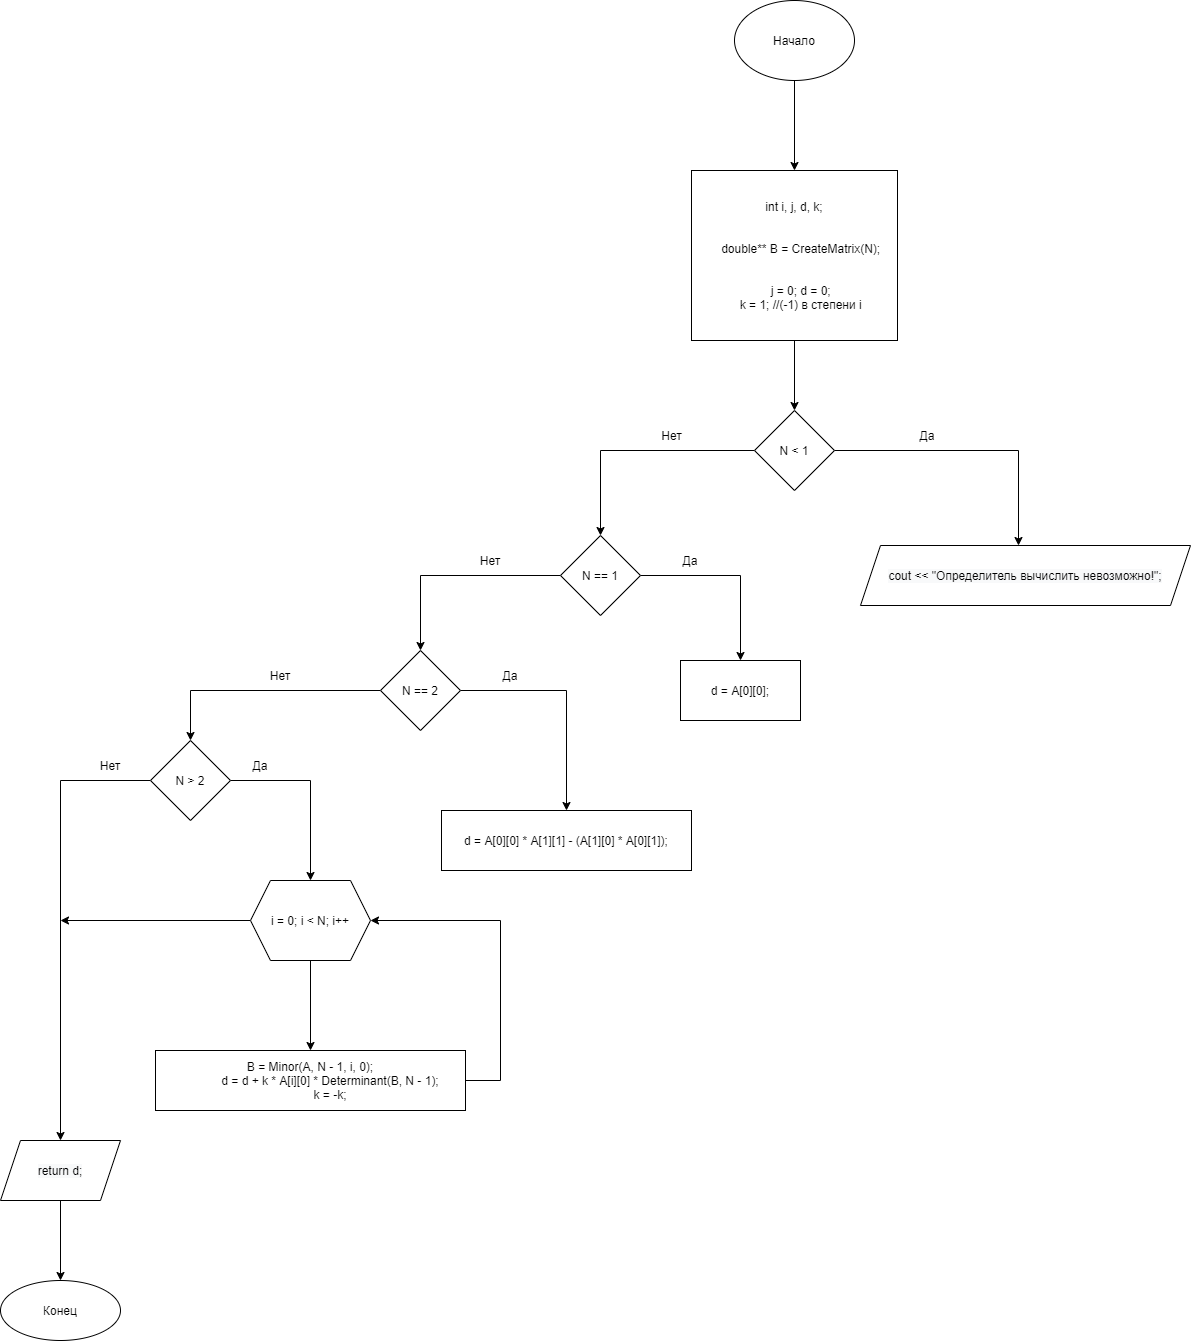

The diagram above was exported from draw.io. Its source (the exported page's mxGraphModel, read from the mxfile embedded in the PNG):
<mxGraphModel dx="1865" dy="649" grid="1" gridSize="10" guides="1" tooltips="1" connect="1" arrows="1" fold="1" page="1" pageScale="1" pageWidth="827" pageHeight="1169" math="0" shadow="0">
  <root>
    <mxCell id="0" />
    <mxCell id="1" parent="0" />
    <mxCell id="rxPOQm9ipXC4BPoLxdDH-3" value="" style="edgeStyle=orthogonalEdgeStyle;rounded=0;orthogonalLoop=1;jettySize=auto;html=1;" parent="1" source="rxPOQm9ipXC4BPoLxdDH-1" target="rxPOQm9ipXC4BPoLxdDH-2" edge="1">
      <mxGeometry relative="1" as="geometry" />
    </mxCell>
    <mxCell id="rxPOQm9ipXC4BPoLxdDH-1" value="Начало" style="ellipse;whiteSpace=wrap;html=1;" parent="1" vertex="1">
      <mxGeometry x="354" y="40" width="120" height="80" as="geometry" />
    </mxCell>
    <mxCell id="rxPOQm9ipXC4BPoLxdDH-5" value="" style="edgeStyle=orthogonalEdgeStyle;rounded=0;orthogonalLoop=1;jettySize=auto;html=1;" parent="1" source="rxPOQm9ipXC4BPoLxdDH-2" target="rxPOQm9ipXC4BPoLxdDH-4" edge="1">
      <mxGeometry relative="1" as="geometry" />
    </mxCell>
    <mxCell id="rxPOQm9ipXC4BPoLxdDH-2" value="int i, j, d, k;&#10;&#10;&#10;    double** B = CreateMatrix(N);&#10;&#10;&#10;    j = 0; d = 0;&#10;    k = 1; //(-1) в степени i" style="whiteSpace=wrap;html=1;" parent="1" vertex="1">
      <mxGeometry x="311" y="210" width="206" height="170" as="geometry" />
    </mxCell>
    <mxCell id="rxPOQm9ipXC4BPoLxdDH-7" value="" style="edgeStyle=orthogonalEdgeStyle;rounded=0;orthogonalLoop=1;jettySize=auto;html=1;" parent="1" source="rxPOQm9ipXC4BPoLxdDH-4" edge="1">
      <mxGeometry relative="1" as="geometry">
        <mxPoint x="638" y="585" as="targetPoint" />
      </mxGeometry>
    </mxCell>
    <mxCell id="rxPOQm9ipXC4BPoLxdDH-9" value="" style="edgeStyle=orthogonalEdgeStyle;rounded=0;orthogonalLoop=1;jettySize=auto;html=1;" parent="1" source="rxPOQm9ipXC4BPoLxdDH-4" target="rxPOQm9ipXC4BPoLxdDH-8" edge="1">
      <mxGeometry relative="1" as="geometry" />
    </mxCell>
    <mxCell id="rxPOQm9ipXC4BPoLxdDH-4" value="N &lt; 1" style="rhombus;whiteSpace=wrap;html=1;" parent="1" vertex="1">
      <mxGeometry x="374" y="450" width="80" height="80" as="geometry" />
    </mxCell>
    <mxCell id="rxPOQm9ipXC4BPoLxdDH-11" value="" style="edgeStyle=orthogonalEdgeStyle;rounded=0;orthogonalLoop=1;jettySize=auto;html=1;" parent="1" source="rxPOQm9ipXC4BPoLxdDH-8" target="rxPOQm9ipXC4BPoLxdDH-10" edge="1">
      <mxGeometry relative="1" as="geometry" />
    </mxCell>
    <mxCell id="rxPOQm9ipXC4BPoLxdDH-13" value="" style="edgeStyle=orthogonalEdgeStyle;rounded=0;orthogonalLoop=1;jettySize=auto;html=1;" parent="1" source="rxPOQm9ipXC4BPoLxdDH-8" target="rxPOQm9ipXC4BPoLxdDH-12" edge="1">
      <mxGeometry relative="1" as="geometry" />
    </mxCell>
    <mxCell id="rxPOQm9ipXC4BPoLxdDH-8" value="N == 1" style="rhombus;whiteSpace=wrap;html=1;" parent="1" vertex="1">
      <mxGeometry x="180" y="575" width="80" height="80" as="geometry" />
    </mxCell>
    <mxCell id="rxPOQm9ipXC4BPoLxdDH-10" value="d = A[0][0];" style="whiteSpace=wrap;html=1;" parent="1" vertex="1">
      <mxGeometry x="300" y="700" width="120" height="60" as="geometry" />
    </mxCell>
    <mxCell id="rxPOQm9ipXC4BPoLxdDH-15" value="" style="edgeStyle=orthogonalEdgeStyle;rounded=0;orthogonalLoop=1;jettySize=auto;html=1;" parent="1" source="rxPOQm9ipXC4BPoLxdDH-12" target="rxPOQm9ipXC4BPoLxdDH-14" edge="1">
      <mxGeometry relative="1" as="geometry">
        <Array as="points">
          <mxPoint x="186" y="730" />
        </Array>
      </mxGeometry>
    </mxCell>
    <mxCell id="rxPOQm9ipXC4BPoLxdDH-17" value="" style="edgeStyle=orthogonalEdgeStyle;rounded=0;orthogonalLoop=1;jettySize=auto;html=1;" parent="1" source="rxPOQm9ipXC4BPoLxdDH-12" target="rxPOQm9ipXC4BPoLxdDH-16" edge="1">
      <mxGeometry relative="1" as="geometry" />
    </mxCell>
    <mxCell id="rxPOQm9ipXC4BPoLxdDH-12" value="N == 2" style="rhombus;whiteSpace=wrap;html=1;" parent="1" vertex="1">
      <mxGeometry y="690" width="80" height="80" as="geometry" />
    </mxCell>
    <mxCell id="rxPOQm9ipXC4BPoLxdDH-14" value="d = A[0][0] * A[1][1] - (A[1][0] * A[0][1]);" style="whiteSpace=wrap;html=1;" parent="1" vertex="1">
      <mxGeometry x="61" y="850" width="250" height="60" as="geometry" />
    </mxCell>
    <mxCell id="rxPOQm9ipXC4BPoLxdDH-21" value="" style="edgeStyle=orthogonalEdgeStyle;rounded=0;orthogonalLoop=1;jettySize=auto;html=1;" parent="1" source="rxPOQm9ipXC4BPoLxdDH-16" target="rxPOQm9ipXC4BPoLxdDH-20" edge="1">
      <mxGeometry relative="1" as="geometry" />
    </mxCell>
    <mxCell id="rxPOQm9ipXC4BPoLxdDH-27" style="edgeStyle=orthogonalEdgeStyle;rounded=0;orthogonalLoop=1;jettySize=auto;html=1;" parent="1" source="rxPOQm9ipXC4BPoLxdDH-16" edge="1">
      <mxGeometry relative="1" as="geometry">
        <mxPoint x="-320" y="1180" as="targetPoint" />
        <Array as="points">
          <mxPoint x="-320" y="820" />
        </Array>
      </mxGeometry>
    </mxCell>
    <mxCell id="rxPOQm9ipXC4BPoLxdDH-16" value="N &gt; 2" style="rhombus;whiteSpace=wrap;html=1;" parent="1" vertex="1">
      <mxGeometry x="-230" y="780" width="80" height="80" as="geometry" />
    </mxCell>
    <mxCell id="rxPOQm9ipXC4BPoLxdDH-23" value="" style="edgeStyle=orthogonalEdgeStyle;rounded=0;orthogonalLoop=1;jettySize=auto;html=1;" parent="1" source="rxPOQm9ipXC4BPoLxdDH-20" target="rxPOQm9ipXC4BPoLxdDH-22" edge="1">
      <mxGeometry relative="1" as="geometry" />
    </mxCell>
    <mxCell id="rxPOQm9ipXC4BPoLxdDH-26" style="edgeStyle=orthogonalEdgeStyle;rounded=0;orthogonalLoop=1;jettySize=auto;html=1;" parent="1" source="rxPOQm9ipXC4BPoLxdDH-20" edge="1">
      <mxGeometry relative="1" as="geometry">
        <mxPoint x="-320" y="960" as="targetPoint" />
      </mxGeometry>
    </mxCell>
    <mxCell id="rxPOQm9ipXC4BPoLxdDH-20" value="i = 0; i &lt; N; i++" style="shape=hexagon;perimeter=hexagonPerimeter2;whiteSpace=wrap;html=1;fixedSize=1;" parent="1" vertex="1">
      <mxGeometry x="-130" y="920" width="120" height="80" as="geometry" />
    </mxCell>
    <mxCell id="rxPOQm9ipXC4BPoLxdDH-25" style="edgeStyle=orthogonalEdgeStyle;rounded=0;orthogonalLoop=1;jettySize=auto;html=1;entryX=1;entryY=0.5;entryDx=0;entryDy=0;" parent="1" source="rxPOQm9ipXC4BPoLxdDH-22" target="rxPOQm9ipXC4BPoLxdDH-20" edge="1">
      <mxGeometry relative="1" as="geometry">
        <Array as="points">
          <mxPoint x="120" y="1120" />
          <mxPoint x="120" y="960" />
        </Array>
      </mxGeometry>
    </mxCell>
    <mxCell id="rxPOQm9ipXC4BPoLxdDH-22" value="B = Minor(A, N - 1, i, 0);&#10;            d = d + k * A[i][0] * Determinant(B, N - 1);&#10;            k = -k;" style="whiteSpace=wrap;html=1;" parent="1" vertex="1">
      <mxGeometry x="-225" y="1090" width="310" height="60" as="geometry" />
    </mxCell>
    <mxCell id="rxPOQm9ipXC4BPoLxdDH-31" value="" style="edgeStyle=orthogonalEdgeStyle;rounded=0;orthogonalLoop=1;jettySize=auto;html=1;" parent="1" target="rxPOQm9ipXC4BPoLxdDH-30" edge="1">
      <mxGeometry relative="1" as="geometry">
        <mxPoint x="-320" y="1240" as="sourcePoint" />
      </mxGeometry>
    </mxCell>
    <mxCell id="rxPOQm9ipXC4BPoLxdDH-30" value="Конец" style="ellipse;whiteSpace=wrap;html=1;rounded=0;" parent="1" vertex="1">
      <mxGeometry x="-380" y="1320" width="120" height="60" as="geometry" />
    </mxCell>
    <mxCell id="rxPOQm9ipXC4BPoLxdDH-32" value="Да" style="text;html=1;strokeColor=none;fillColor=none;align=center;verticalAlign=middle;whiteSpace=wrap;rounded=0;" parent="1" vertex="1">
      <mxGeometry x="517" y="460" width="60" height="30" as="geometry" />
    </mxCell>
    <mxCell id="rxPOQm9ipXC4BPoLxdDH-33" value="Нет" style="text;html=1;align=center;verticalAlign=middle;resizable=0;points=[];autosize=1;strokeColor=none;fillColor=none;" parent="1" vertex="1">
      <mxGeometry x="271" y="465" width="40" height="20" as="geometry" />
    </mxCell>
    <mxCell id="rxPOQm9ipXC4BPoLxdDH-34" value="Да" style="text;html=1;strokeColor=none;fillColor=none;align=center;verticalAlign=middle;whiteSpace=wrap;rounded=0;" parent="1" vertex="1">
      <mxGeometry x="280" y="585" width="60" height="30" as="geometry" />
    </mxCell>
    <mxCell id="rxPOQm9ipXC4BPoLxdDH-35" value="Нет" style="text;html=1;strokeColor=none;fillColor=none;align=center;verticalAlign=middle;whiteSpace=wrap;rounded=0;" parent="1" vertex="1">
      <mxGeometry x="80" y="585" width="60" height="30" as="geometry" />
    </mxCell>
    <mxCell id="rxPOQm9ipXC4BPoLxdDH-36" value="Да" style="text;html=1;strokeColor=none;fillColor=none;align=center;verticalAlign=middle;whiteSpace=wrap;rounded=0;" parent="1" vertex="1">
      <mxGeometry x="100" y="700" width="60" height="30" as="geometry" />
    </mxCell>
    <mxCell id="rxPOQm9ipXC4BPoLxdDH-37" value="Нет" style="text;html=1;strokeColor=none;fillColor=none;align=center;verticalAlign=middle;whiteSpace=wrap;rounded=0;" parent="1" vertex="1">
      <mxGeometry x="-130" y="700" width="60" height="30" as="geometry" />
    </mxCell>
    <mxCell id="rxPOQm9ipXC4BPoLxdDH-38" value="Да" style="text;html=1;strokeColor=none;fillColor=none;align=center;verticalAlign=middle;whiteSpace=wrap;rounded=0;" parent="1" vertex="1">
      <mxGeometry x="-150" y="790" width="60" height="30" as="geometry" />
    </mxCell>
    <mxCell id="rxPOQm9ipXC4BPoLxdDH-39" value="Нет" style="text;html=1;strokeColor=none;fillColor=none;align=center;verticalAlign=middle;whiteSpace=wrap;rounded=0;" parent="1" vertex="1">
      <mxGeometry x="-300" y="790" width="60" height="30" as="geometry" />
    </mxCell>
    <mxCell id="JA7Vc_TbHlsZCjqpoK2d-2" value="&#10;&#10;&lt;span style=&quot;color: rgb(0, 0, 0); font-family: helvetica; font-size: 12px; font-style: normal; font-weight: 400; letter-spacing: normal; text-align: center; text-indent: 0px; text-transform: none; word-spacing: 0px; background-color: rgb(248, 249, 250); display: inline; float: none;&quot;&gt;return d;&lt;/span&gt;&#10;&#10;" style="shape=parallelogram;perimeter=parallelogramPerimeter;whiteSpace=wrap;html=1;fixedSize=1;" parent="1" vertex="1">
      <mxGeometry x="-380" y="1180" width="120" height="60" as="geometry" />
    </mxCell>
    <mxCell id="ZHpgCdsCwOBcveriP_lC-1" value="&#10;&#10;&lt;span style=&quot;color: rgb(0, 0, 0); font-family: helvetica; font-size: 12px; font-style: normal; font-weight: 400; letter-spacing: normal; text-align: center; text-indent: 0px; text-transform: none; word-spacing: 0px; background-color: rgb(248, 249, 250); display: inline; float: none;&quot;&gt;cout &amp;lt;&amp;lt; &quot;Определитель вычислить невозможно!&quot;;&lt;/span&gt;&#10;&#10;" style="shape=parallelogram;perimeter=parallelogramPerimeter;whiteSpace=wrap;html=1;fixedSize=1;" parent="1" vertex="1">
      <mxGeometry x="480" y="585" width="330" height="60" as="geometry" />
    </mxCell>
  </root>
</mxGraphModel>